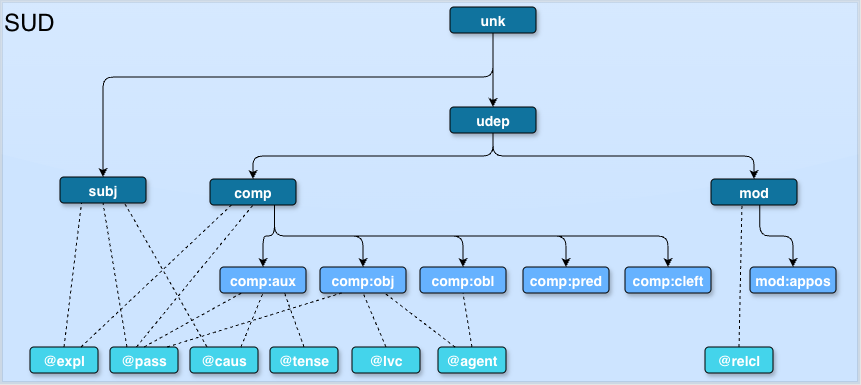

The diagram above was exported from draw.io. Its source (the exported page's mxGraphModel, read from the mxfile embedded in the PNG):
<mxGraphModel dx="838" dy="589" grid="1" gridSize="10" guides="1" tooltips="1" connect="1" arrows="1" fold="1" page="1" pageScale="1.5" pageWidth="1169" pageHeight="827" background="#ffffff" math="0" shadow="0">
  <root>
    <mxCell id="0" />
    <mxCell id="1" parent="0" />
    <mxCell id="BJafYr8KW9FpYlb-_F6j-113" parent="1" style="shape=ext;double=1;rounded=0;whiteSpace=wrap;html=1;strokeColor=#000000;fillColor=#75B6FF;opacity=20;glass=1;comic=0;shadow=0;align=left;verticalAlign=top;fontSize=24;" value="&lt;div style=&quot;text-align: left; font-size: 24px;&quot;&gt;&lt;span style=&quot;font-size: 24px;&quot;&gt;SUD&lt;/span&gt;&lt;/div&gt;&lt;div style=&quot;text-align: left; font-size: 24px;&quot;&gt;&lt;/div&gt;" vertex="1">
      <mxGeometry height="384" width="860" x="180" y="213" as="geometry" />
    </mxCell>
    <mxCell id="2" parent="1" style="rounded=1;fillColor=#10739E;strokeColor=#000000;shadow=1;gradientColor=none;fontStyle=1;fontColor=#FFFFFF;fontSize=14;" value="unk" vertex="1">
      <mxGeometry height="26" width="86" x="630" y="220" as="geometry" />
    </mxCell>
    <mxCell id="BJafYr8KW9FpYlb-_F6j-58" parent="1" style="rounded=1;fillColor=#10739E;strokeColor=#000000;shadow=1;gradientColor=none;fontStyle=1;fontColor=#FFFFFF;fontSize=14;" value="subj" vertex="1">
      <mxGeometry height="26" width="86" x="240" y="390" as="geometry" />
    </mxCell>
    <mxCell id="BJafYr8KW9FpYlb-_F6j-59" parent="1" style="rounded=1;fillColor=#10739E;strokeColor=#000000;shadow=1;gradientColor=none;fontStyle=1;fontColor=#FFFFFF;fontSize=14;" value="udep" vertex="1">
      <mxGeometry height="26" width="86" x="630" y="320" as="geometry" />
    </mxCell>
    <mxCell id="BJafYr8KW9FpYlb-_F6j-60" edge="1" parent="1" source="2" style="endArrow=classic;html=1;entryX=0.5;entryY=0;entryDx=0;entryDy=0;edgeStyle=orthogonalEdgeStyle;exitX=0.5;exitY=1;exitDx=0;exitDy=0;" target="BJafYr8KW9FpYlb-_F6j-59" value="">
      <mxGeometry height="50" relative="1" width="50" as="geometry">
        <Array as="points">
          <mxPoint x="673" y="310" />
          <mxPoint x="673" y="310" />
        </Array>
        <mxPoint x="719" y="280" as="sourcePoint" />
        <mxPoint x="567" y="324" as="targetPoint" />
      </mxGeometry>
    </mxCell>
    <mxCell id="BJafYr8KW9FpYlb-_F6j-69" parent="1" style="rounded=1;fillColor=#10739E;strokeColor=#000000;shadow=1;gradientColor=none;fontStyle=1;fontColor=#FFFFFF;fontSize=14;" value="comp" vertex="1">
      <mxGeometry height="26" width="86" x="390" y="392" as="geometry" />
    </mxCell>
    <mxCell id="xh3AvInZKjoPF7GWIW5v-3" edge="1" parent="1" source="BJafYr8KW9FpYlb-_F6j-73" style="rounded=1;orthogonalLoop=1;jettySize=auto;html=1;exitX=0.568;exitY=0.907;exitDx=0;exitDy=0;entryX=0.5;entryY=0;entryDx=0;entryDy=0;edgeStyle=orthogonalEdgeStyle;curved=0;exitPerimeter=0;" target="xh3AvInZKjoPF7GWIW5v-2">
      <mxGeometry relative="1" as="geometry" />
    </mxCell>
    <mxCell id="BJafYr8KW9FpYlb-_F6j-73" parent="1" style="rounded=1;fillColor=#10739E;strokeColor=#000000;shadow=1;gradientColor=none;fontStyle=1;fontColor=#FFFFFF;fontSize=14;" value="mod" vertex="1">
      <mxGeometry height="26" width="86" x="891" y="392" as="geometry" />
    </mxCell>
    <mxCell id="BJafYr8KW9FpYlb-_F6j-81" edge="1" parent="1" source="BJafYr8KW9FpYlb-_F6j-59" style="endArrow=classic;html=1;exitX=0.5;exitY=1;exitDx=0;exitDy=0;entryX=0.5;entryY=0;entryDx=0;entryDy=0;edgeStyle=orthogonalEdgeStyle;" target="BJafYr8KW9FpYlb-_F6j-69" value="">
      <mxGeometry height="50" relative="1" width="50" as="geometry">
        <mxPoint x="407" y="510" as="sourcePoint" />
        <mxPoint x="457" y="460" as="targetPoint" />
      </mxGeometry>
    </mxCell>
    <mxCell id="BJafYr8KW9FpYlb-_F6j-82" edge="1" parent="1" source="BJafYr8KW9FpYlb-_F6j-59" style="endArrow=classic;html=1;exitX=0.5;exitY=1;exitDx=0;exitDy=0;entryX=0.5;entryY=0;entryDx=0;entryDy=0;edgeStyle=orthogonalEdgeStyle;" target="BJafYr8KW9FpYlb-_F6j-73" value="">
      <mxGeometry height="50" relative="1" width="50" as="geometry">
        <mxPoint x="407" y="510" as="sourcePoint" />
        <mxPoint x="457" y="460" as="targetPoint" />
      </mxGeometry>
    </mxCell>
    <mxCell id="BJafYr8KW9FpYlb-_F6j-83" parent="1" style="rounded=1;fillColor=#66B2FF;strokeColor=#000000;shadow=1;gradientColor=none;fontStyle=1;fontColor=#FFFFFF;fontSize=14;" value="comp:obl" vertex="1">
      <mxGeometry height="26" width="86" x="600" y="480" as="geometry" />
    </mxCell>
    <mxCell id="BJafYr8KW9FpYlb-_F6j-85" parent="1" style="rounded=1;fillColor=#66B2FF;strokeColor=#000000;shadow=1;gradientColor=none;fontStyle=1;fontColor=#FFFFFF;fontSize=14;" value="comp:pred" vertex="1">
      <mxGeometry height="26" width="86" x="703" y="480" as="geometry" />
    </mxCell>
    <mxCell id="BJafYr8KW9FpYlb-_F6j-86" parent="1" style="rounded=1;fillColor=#66B2FF;strokeColor=#000000;shadow=1;gradientColor=none;fontStyle=1;fontColor=#FFFFFF;fontSize=14;" value="comp:cleft" vertex="1">
      <mxGeometry height="26" width="86" x="805" y="480" as="geometry" />
    </mxCell>
    <mxCell id="BJafYr8KW9FpYlb-_F6j-88" parent="1" style="rounded=1;fillColor=#44D4EB;strokeColor=#000000;shadow=1;gradientColor=none;fontStyle=1;fontColor=#FFFFFF;fontSize=14;" value="@agent" vertex="1">
      <mxGeometry height="26" width="68" x="618" y="560" as="geometry" />
    </mxCell>
    <mxCell id="BJafYr8KW9FpYlb-_F6j-89" parent="1" style="rounded=1;fillColor=#44D4EB;strokeColor=#000000;shadow=1;gradientColor=none;fontStyle=1;fontColor=#FFFFFF;fontSize=14;" value="@lvc" vertex="1">
      <mxGeometry height="26" width="68" x="532" y="560" as="geometry" />
    </mxCell>
    <mxCell id="BJafYr8KW9FpYlb-_F6j-103" edge="1" parent="1" source="BJafYr8KW9FpYlb-_F6j-69" style="endArrow=classic;html=1;exitX=0.75;exitY=1;exitDx=0;exitDy=0;entryX=0.5;entryY=0;entryDx=0;entryDy=0;edgeStyle=orthogonalEdgeStyle;" target="BJafYr8KW9FpYlb-_F6j-86" value="">
      <mxGeometry height="50" relative="1" width="50" as="geometry">
        <mxPoint x="402" y="660" as="sourcePoint" />
        <mxPoint x="452" y="610" as="targetPoint" />
      </mxGeometry>
    </mxCell>
    <mxCell id="BJafYr8KW9FpYlb-_F6j-104" edge="1" parent="1" source="BJafYr8KW9FpYlb-_F6j-69" style="endArrow=classic;html=1;exitX=0.75;exitY=1;exitDx=0;exitDy=0;entryX=0.5;entryY=0;entryDx=0;entryDy=0;edgeStyle=orthogonalEdgeStyle;" target="BJafYr8KW9FpYlb-_F6j-85" value="">
      <mxGeometry height="50" relative="1" width="50" as="geometry">
        <mxPoint x="649" y="436" as="sourcePoint" />
        <mxPoint x="500" y="490" as="targetPoint" />
      </mxGeometry>
    </mxCell>
    <mxCell id="BJafYr8KW9FpYlb-_F6j-105" edge="1" parent="1" source="BJafYr8KW9FpYlb-_F6j-69" style="endArrow=classic;html=1;exitX=0.75;exitY=1;exitDx=0;exitDy=0;entryX=0.5;entryY=0;entryDx=0;entryDy=0;edgeStyle=orthogonalEdgeStyle;" target="BJafYr8KW9FpYlb-_F6j-83" value="">
      <mxGeometry height="50" relative="1" width="50" as="geometry">
        <mxPoint x="524" y="446" as="sourcePoint" />
        <mxPoint x="375" y="500" as="targetPoint" />
      </mxGeometry>
    </mxCell>
    <mxCell id="BJafYr8KW9FpYlb-_F6j-121" edge="1" parent="1" source="BJafYr8KW9FpYlb-_F6j-88" style="endArrow=none;dashed=1;html=1;fontSize=24;entryX=0.75;entryY=1;entryDx=0;entryDy=0;exitX=0.25;exitY=0;exitDx=0;exitDy=0;" target="IAI4g1nx9SuZOf9ugotO-2" value="">
      <mxGeometry height="50" relative="1" width="50" as="geometry">
        <mxPoint x="390" y="570" as="sourcePoint" />
        <mxPoint x="500" y="516" as="targetPoint" />
      </mxGeometry>
    </mxCell>
    <mxCell id="BJafYr8KW9FpYlb-_F6j-122" edge="1" parent="1" source="BJafYr8KW9FpYlb-_F6j-89" style="endArrow=none;dashed=1;html=1;fontSize=24;exitX=0.5;exitY=0;exitDx=0;exitDy=0;entryX=0.5;entryY=1;entryDx=0;entryDy=0;" target="IAI4g1nx9SuZOf9ugotO-2" value="">
      <mxGeometry height="50" relative="1" width="50" as="geometry">
        <mxPoint x="590" y="561" as="sourcePoint" />
        <mxPoint x="590" y="506" as="targetPoint" />
      </mxGeometry>
    </mxCell>
    <mxCell id="BJafYr8KW9FpYlb-_F6j-124" edge="1" parent="1" source="BJafYr8KW9FpYlb-_F6j-88" style="endArrow=none;dashed=1;html=1;fontSize=24;exitX=0.5;exitY=0;exitDx=0;exitDy=0;entryX=0.5;entryY=1;entryDx=0;entryDy=0;" target="BJafYr8KW9FpYlb-_F6j-83" value="">
      <mxGeometry height="50" relative="1" width="50" as="geometry">
        <mxPoint x="420" y="600" as="sourcePoint" />
        <mxPoint x="706" y="509" as="targetPoint" />
      </mxGeometry>
    </mxCell>
    <mxCell id="DW7-9-Qvu8CODxxC_WRJ-2" parent="1" style="rounded=1;fillColor=#44D4EB;strokeColor=#000000;shadow=1;gradientColor=none;fontStyle=1;fontColor=#FFFFFF;fontSize=14;" value="@pass" vertex="1">
      <mxGeometry height="26" width="68" x="290" y="560" as="geometry" />
    </mxCell>
    <mxCell id="DW7-9-Qvu8CODxxC_WRJ-3" parent="1" style="rounded=1;fillColor=#44D4EB;strokeColor=#000000;shadow=1;gradientColor=none;fontStyle=1;fontColor=#FFFFFF;fontSize=14;" value="@caus" vertex="1">
      <mxGeometry height="26" width="68" x="370" y="560" as="geometry" />
    </mxCell>
    <mxCell id="DW7-9-Qvu8CODxxC_WRJ-5" edge="1" parent="1" source="DW7-9-Qvu8CODxxC_WRJ-2" style="endArrow=none;dashed=1;html=1;fontSize=24;entryX=0.25;entryY=1;entryDx=0;entryDy=0;exitX=0.5;exitY=0;exitDx=0;exitDy=0;" target="oS7zL3N4X74ooPgfppgv-4" value="">
      <mxGeometry height="50" relative="1" width="50" as="geometry">
        <mxPoint x="590" y="570" as="sourcePoint" />
        <mxPoint x="516" y="515" as="targetPoint" />
      </mxGeometry>
    </mxCell>
    <mxCell id="DW7-9-Qvu8CODxxC_WRJ-6" edge="1" parent="1" source="DW7-9-Qvu8CODxxC_WRJ-3" style="endArrow=none;dashed=1;html=1;fontSize=24;entryX=0.5;entryY=1;entryDx=0;entryDy=0;exitX=0.75;exitY=0;exitDx=0;exitDy=0;" target="oS7zL3N4X74ooPgfppgv-4" value="">
      <mxGeometry height="50" relative="1" width="50" as="geometry">
        <mxPoint x="704" y="570" as="sourcePoint" />
        <mxPoint x="699" y="516" as="targetPoint" />
      </mxGeometry>
    </mxCell>
    <mxCell id="oS7zL3N4X74ooPgfppgv-4" parent="1" style="rounded=1;fillColor=#66B2FF;strokeColor=#000000;shadow=1;gradientColor=none;fontStyle=1;fontColor=#FFFFFF;fontSize=14;" value="comp:aux" vertex="1">
      <mxGeometry height="26" width="86" x="400" y="480" as="geometry" />
    </mxCell>
    <mxCell id="oS7zL3N4X74ooPgfppgv-5" edge="1" parent="1" source="BJafYr8KW9FpYlb-_F6j-69" style="endArrow=classic;html=1;exitX=0.75;exitY=1;exitDx=0;exitDy=0;entryX=0.5;entryY=0;entryDx=0;entryDy=0;edgeStyle=orthogonalEdgeStyle;" target="oS7zL3N4X74ooPgfppgv-4" value="">
      <mxGeometry height="50" relative="1" width="50" as="geometry">
        <mxPoint x="702" y="436" as="sourcePoint" />
        <mxPoint x="752" y="490" as="targetPoint" />
      </mxGeometry>
    </mxCell>
    <mxCell id="IAI4g1nx9SuZOf9ugotO-2" parent="1" style="rounded=1;fillColor=#66B2FF;strokeColor=#000000;shadow=1;gradientColor=none;fontStyle=1;fontColor=#FFFFFF;fontSize=14;" value="comp:obj" vertex="1">
      <mxGeometry height="26" width="86" x="500" y="480" as="geometry" />
    </mxCell>
    <mxCell id="IAI4g1nx9SuZOf9ugotO-3" edge="1" parent="1" source="BJafYr8KW9FpYlb-_F6j-69" style="endArrow=classic;html=1;entryX=0.5;entryY=0;entryDx=0;entryDy=0;edgeStyle=orthogonalEdgeStyle;exitX=0.75;exitY=1;exitDx=0;exitDy=0;" target="IAI4g1nx9SuZOf9ugotO-2" value="">
      <mxGeometry height="50" relative="1" width="50" as="geometry">
        <mxPoint x="649" y="436" as="sourcePoint" />
        <mxPoint x="804" y="490" as="targetPoint" />
      </mxGeometry>
    </mxCell>
    <mxCell id="tlhwlNTokf7HbB25t9GN-3" parent="1" style="rounded=1;fillColor=#44D4EB;strokeColor=#000000;shadow=1;gradientColor=none;fontStyle=1;fontColor=#FFFFFF;fontSize=14;" value="@relcl" vertex="1">
      <mxGeometry height="26" width="68" x="885" y="560" as="geometry" />
    </mxCell>
    <mxCell id="tlhwlNTokf7HbB25t9GN-7" edge="1" parent="1" source="tlhwlNTokf7HbB25t9GN-3" style="endArrow=none;dashed=1;html=1;entryX=0.36;entryY=0.949;entryDx=0;entryDy=0;exitX=0.5;exitY=0;exitDx=0;exitDy=0;entryPerimeter=0;" target="BJafYr8KW9FpYlb-_F6j-73" value="">
      <mxGeometry height="50" relative="1" width="50" as="geometry">
        <mxPoint x="257" y="550" as="sourcePoint" />
        <mxPoint x="237" y="630" as="targetPoint" />
      </mxGeometry>
    </mxCell>
    <mxCell id="tlhwlNTokf7HbB25t9GN-10" parent="1" style="rounded=1;fillColor=#44D4EB;strokeColor=#000000;shadow=1;gradientColor=none;fontStyle=1;fontColor=#FFFFFF;fontSize=14;" value="@tense" vertex="1">
      <mxGeometry height="26" width="68" x="450" y="560" as="geometry" />
    </mxCell>
    <mxCell id="tlhwlNTokf7HbB25t9GN-11" edge="1" parent="1" source="tlhwlNTokf7HbB25t9GN-10" style="endArrow=none;dashed=1;html=1;entryX=0.75;entryY=1;entryDx=0;entryDy=0;exitX=0.5;exitY=0;exitDx=0;exitDy=0;" target="oS7zL3N4X74ooPgfppgv-4" value="">
      <mxGeometry height="50" relative="1" width="50" as="geometry">
        <mxPoint x="210" y="680" as="sourcePoint" />
        <mxPoint x="260" y="630" as="targetPoint" />
      </mxGeometry>
    </mxCell>
    <mxCell id="031SFzblEUgfxwM-bGQQ-3" edge="1" parent="1" source="DW7-9-Qvu8CODxxC_WRJ-2" style="endArrow=none;dashed=1;html=1;fontSize=24;entryX=0.25;entryY=1;entryDx=0;entryDy=0;exitX=0.84;exitY=0;exitDx=0;exitDy=0;exitPerimeter=0;" target="IAI4g1nx9SuZOf9ugotO-2" value="">
      <mxGeometry height="50" relative="1" width="50" as="geometry">
        <mxPoint x="673" y="569" as="sourcePoint" />
        <mxPoint x="909" y="516" as="targetPoint" />
      </mxGeometry>
    </mxCell>
    <mxCell id="031SFzblEUgfxwM-bGQQ-5" edge="1" parent="1" source="DW7-9-Qvu8CODxxC_WRJ-3" style="endArrow=none;dashed=1;html=1;fontSize=24;entryX=0.75;entryY=1;entryDx=0;entryDy=0;exitX=0.25;exitY=0;exitDx=0;exitDy=0;" target="BJafYr8KW9FpYlb-_F6j-58" value="">
      <mxGeometry height="50" relative="1" width="50" as="geometry">
        <mxPoint x="1090" y="550" as="sourcePoint" />
        <mxPoint x="944" y="516" as="targetPoint" />
      </mxGeometry>
    </mxCell>
    <mxCell id="031SFzblEUgfxwM-bGQQ-6" edge="1" parent="1" source="DW7-9-Qvu8CODxxC_WRJ-2" style="endArrow=none;dashed=1;html=1;fontSize=24;entryX=0.5;entryY=1;entryDx=0;entryDy=0;exitX=0.25;exitY=0;exitDx=0;exitDy=0;" target="BJafYr8KW9FpYlb-_F6j-58" value="">
      <mxGeometry height="50" relative="1" width="50" as="geometry">
        <mxPoint x="331" y="560" as="sourcePoint" />
        <mxPoint x="1083" y="356" as="targetPoint" />
      </mxGeometry>
    </mxCell>
    <mxCell id="031SFzblEUgfxwM-bGQQ-7" parent="1" style="rounded=1;fillColor=#44D4EB;strokeColor=#000000;shadow=1;gradientColor=none;fontStyle=1;fontColor=#FFFFFF;fontSize=14;" value="@expl" vertex="1">
      <mxGeometry height="26" width="68" x="210" y="560" as="geometry" />
    </mxCell>
    <mxCell id="031SFzblEUgfxwM-bGQQ-8" edge="1" parent="1" source="031SFzblEUgfxwM-bGQQ-7" style="endArrow=none;dashed=1;html=1;fontSize=24;entryX=0.25;entryY=1;entryDx=0;entryDy=0;exitX=0.5;exitY=0;exitDx=0;exitDy=0;" target="BJafYr8KW9FpYlb-_F6j-58" value="">
      <mxGeometry height="50" relative="1" width="50" as="geometry">
        <mxPoint x="1100" y="567" as="sourcePoint" />
        <mxPoint x="1083" y="356" as="targetPoint" />
      </mxGeometry>
    </mxCell>
    <mxCell id="031SFzblEUgfxwM-bGQQ-9" edge="1" parent="1" source="031SFzblEUgfxwM-bGQQ-7" style="endArrow=none;dashed=1;html=1;fontSize=24;entryX=0.25;entryY=1;entryDx=0;entryDy=0;exitX=0.75;exitY=0;exitDx=0;exitDy=0;" target="BJafYr8KW9FpYlb-_F6j-69" value="">
      <mxGeometry height="50" relative="1" width="50" as="geometry">
        <mxPoint x="1174" y="570" as="sourcePoint" />
        <mxPoint x="1096" y="356" as="targetPoint" />
      </mxGeometry>
    </mxCell>
    <mxCell id="031SFzblEUgfxwM-bGQQ-10" edge="1" parent="1" source="DW7-9-Qvu8CODxxC_WRJ-2" style="endArrow=none;dashed=1;html=1;fontSize=24;entryX=0.5;entryY=1;entryDx=0;entryDy=0;exitX=0.388;exitY=0;exitDx=0;exitDy=0;exitPerimeter=0;" target="BJafYr8KW9FpYlb-_F6j-69" value="">
      <mxGeometry height="50" relative="1" width="50" as="geometry">
        <mxPoint x="1055" y="561" as="sourcePoint" />
        <mxPoint x="986" y="429" as="targetPoint" />
      </mxGeometry>
    </mxCell>
    <mxCell id="031SFzblEUgfxwM-bGQQ-12" edge="1" parent="1" source="2" style="endArrow=classic;html=1;entryX=0.5;entryY=0;entryDx=0;entryDy=0;edgeStyle=orthogonalEdgeStyle;exitX=0.5;exitY=1;exitDx=0;exitDy=0;" target="BJafYr8KW9FpYlb-_F6j-58" value="">
      <mxGeometry height="50" relative="1" width="50" as="geometry">
        <Array as="points">
          <mxPoint x="673" y="290" />
          <mxPoint x="283" y="290" />
        </Array>
        <mxPoint x="620" y="276" as="sourcePoint" />
        <mxPoint x="577" y="330" as="targetPoint" />
      </mxGeometry>
    </mxCell>
    <mxCell id="xh3AvInZKjoPF7GWIW5v-2" parent="1" style="rounded=1;fillColor=#66B2FF;strokeColor=#000000;shadow=1;gradientColor=none;fontStyle=1;fontColor=#FFFFFF;fontSize=14;" value="mod:appos" vertex="1">
      <mxGeometry height="26" width="86" x="930" y="480" as="geometry" />
    </mxCell>
  </root>
</mxGraphModel>